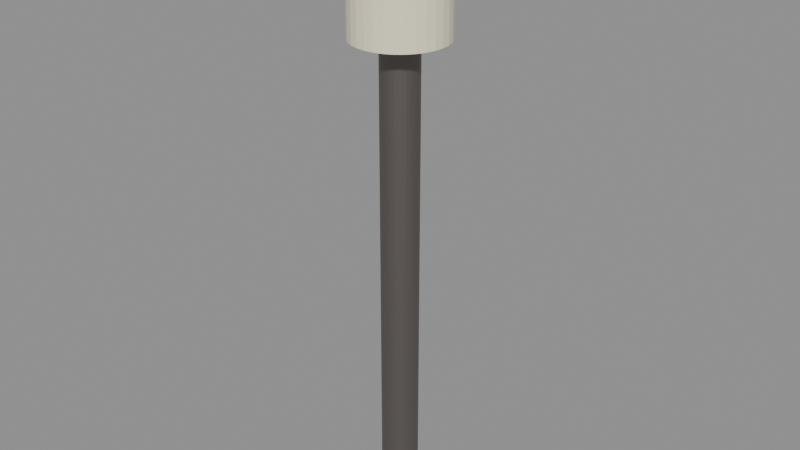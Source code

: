# Source: village_lantern.blend  (saved by Blender 4.2.68; exported with 4.5.12 LTS)
import bpy
from mathutils import Matrix  # noqa: F401  (used for matrix-valued properties, if any)

bpy.ops.wm.read_factory_settings(use_empty=True)
scene = bpy.context.scene
scene.name = 'Scene'

# ---- materials (node trees are filled in below, after node groups)
mat_m_lanterniron = bpy.data.materials.new('M_LanternIron')
mat_m_lanternglass = bpy.data.materials.new('M_LanternGlass')

# ---- material node trees
mat_m_lanterniron.use_nodes = True; mat_m_lanterniron.node_tree.nodes.clear()
_N = mat_m_lanterniron.node_tree.nodes; _L = mat_m_lanterniron.node_tree.links
n0 = _N.new('ShaderNodeBsdfPrincipled'); n0.name = 'Principled BSDF'; n0.location = (10, 300)
n0.inputs[0].default_value = (0.18, 0.16, 0.15, 1.0)
n0.inputs[1].default_value = 0.7
n1 = _N.new('ShaderNodeOutputMaterial'); n1.name = 'Material Output'; n1.location = (300, 300)
_L.new(n0.outputs[0], n1.inputs[0])
n1.is_active_output = True
mat_m_lanternglass.use_nodes = True; mat_m_lanternglass.node_tree.nodes.clear()
_N = mat_m_lanternglass.node_tree.nodes; _L = mat_m_lanternglass.node_tree.links
n0 = _N.new('ShaderNodeBsdfPrincipled'); n0.name = 'Principled BSDF'; n0.location = (10, 300)
n0.inputs[0].default_value = (0.95, 0.88, 0.65, 1.0)
n0.inputs[2].default_value = 0.2
n1 = _N.new('ShaderNodeOutputMaterial'); n1.name = 'Material Output'; n1.location = (300, 300)
_L.new(n0.outputs[0], n1.inputs[0])
n1.is_active_output = True

# ---- meshes
me_cylinder = bpy.data.meshes.new('Cylinder')
me_cylinder.from_pydata([(0.0, 0.08, -1.2), (0.0, 0.08, 1.2), (0.01561, 0.07846, -1.2), (0.01561, 0.07846, 1.2), (0.03061, 0.07391, -1.2), (0.03061, 0.07391, 1.2), (0.04445, 0.06652, -1.2), (0.04445, 0.06652, 1.2), (0.05657, 0.05657, -1.2), (0.05657, 0.05657, 1.2), (0.06652, 0.04445, -1.2), (0.06652, 0.04445, 1.2), (0.07391, 0.03061, -1.2), (0.07391, 0.03061, 1.2), (0.07846, 0.01561, -1.2), (0.07846, 0.01561, 1.2), (0.08, 0.0, -1.2), (0.08, 0.0, 1.2), (0.07846, -0.01561, -1.2), (0.07846, -0.01561, 1.2), (0.07391, -0.03061, -1.2), (0.07391, -0.03061, 1.2), (0.06652, -0.04445, -1.2), (0.06652, -0.04445, 1.2), (0.05657, -0.05657, -1.2), (0.05657, -0.05657, 1.2), (0.04445, -0.06652, -1.2), (0.04445, -0.06652, 1.2), (0.03061, -0.07391, -1.2), (0.03061, -0.07391, 1.2), (0.01561, -0.07846, -1.2), (0.01561, -0.07846, 1.2), (0.0, -0.08, -1.2), (0.0, -0.08, 1.2), (-0.01561, -0.07846, -1.2), (-0.01561, -0.07846, 1.2), (-0.03061, -0.07391, -1.2), (-0.03061, -0.07391, 1.2), (-0.04445, -0.06652, -1.2), (-0.04445, -0.06652, 1.2), (-0.05657, -0.05657, -1.2), (-0.05657, -0.05657, 1.2), (-0.06652, -0.04445, -1.2), (-0.06652, -0.04445, 1.2), (-0.07391, -0.03061, -1.2), (-0.07391, -0.03061, 1.2), (-0.07846, -0.01561, -1.2), (-0.07846, -0.01561, 1.2), (-0.08, 0.0, -1.2), (-0.08, 0.0, 1.2), (-0.07846, 0.01561, -1.2), (-0.07846, 0.01561, 1.2), (-0.07391, 0.03061, -1.2), (-0.07391, 0.03061, 1.2), (-0.06652, 0.04445, -1.2), (-0.06652, 0.04445, 1.2), (-0.05657, 0.05657, -1.2), (-0.05657, 0.05657, 1.2), (-0.04445, 0.06652, -1.2), (-0.04445, 0.06652, 1.2), (-0.03061, 0.07391, -1.2), (-0.03061, 0.07391, 1.2), (-0.01561, 0.07846, -1.2), (-0.01561, 0.07846, 1.2)], [], [(0, 1, 3, 2), (2, 3, 5, 4), (4, 5, 7, 6), (6, 7, 9, 8), (8, 9, 11, 10), (10, 11, 13, 12), (12, 13, 15, 14), (14, 15, 17, 16), (16, 17, 19, 18), (18, 19, 21, 20), (20, 21, 23, 22), (22, 23, 25, 24), (24, 25, 27, 26), (26, 27, 29, 28), (28, 29, 31, 30), (30, 31, 33, 32), (32, 33, 35, 34), (34, 35, 37, 36), (36, 37, 39, 38), (38, 39, 41, 40), (40, 41, 43, 42), (42, 43, 45, 44), (44, 45, 47, 46), (46, 47, 49, 48), (48, 49, 51, 50), (50, 51, 53, 52), (52, 53, 55, 54), (54, 55, 57, 56), (56, 57, 59, 58), (58, 59, 61, 60), (3, 1, 63, 61, 59, 57, 55, 53, 51, 49, 47, 45, 43, 41, 39, 37, 35, 33, 31, 29, 27, 25, 23, 21, 19, 17, 15, 13, 11, 9, 7, 5), (60, 61, 63, 62), (62, 63, 1, 0), (0, 2, 4, 6, 8, 10, 12, 14, 16, 18, 20, 22, 24, 26, 28, 30, 32, 34, 36, 38, 40, 42, 44, 46, 48, 50, 52, 54, 56, 58, 60, 62)])
_uv = me_cylinder.uv_layers.new(name='UVMap')
_uv.uv.foreach_set('vector', [1.0, 0.5, 1.0, 1.0, 0.9688, 1.0, 0.9688, 0.5, 0.9688, 0.5, 0.9688, 1.0, 0.9375, 1.0, 0.9375, 0.5, 0.9375, 0.5, 0.9375, 1.0, 0.9062, 1.0, 0.9062, 0.5, 0.9062, 0.5, 0.9062, 1.0, 0.875, 1.0, 0.875, 0.5, 0.875, 0.5, 0.875, 1.0, 0.8438, 1.0, 0.8438, 0.5, 0.8438, 0.5, 0.8438, 1.0, 0.8125, 1.0, 0.8125, 0.5, 0.8125, 0.5, 0.8125, 1.0, 0.7812, 1.0, 0.7812, 0.5, 0.7812, 0.5, 0.7812, 1.0, 0.75, 1.0, 0.75, 0.5, 0.75, 0.5, 0.75, 1.0, 0.7188, 1.0, 0.7188, 0.5, 0.7188, 0.5, 0.7188, 1.0, 0.6875, 1.0, 0.6875, 0.5, 0.6875, 0.5, 0.6875, 1.0, 0.6562, 1.0, 0.6562, 0.5, 0.6562, 0.5, 0.6562, 1.0, 0.625, 1.0, 0.625, 0.5, 0.625, 0.5, 0.625, 1.0, 0.5938, 1.0, 0.5938, 0.5, 0.5938, 0.5, 0.5938, 1.0, 0.5625, 1.0, 0.5625, 0.5, 0.5625, 0.5, 0.5625, 1.0, 0.5312, 1.0, 0.5312, 0.5, 0.5312, 0.5, 0.5312, 1.0, 0.5, 1.0, 0.5, 0.5, 0.5, 0.5, 0.5, 1.0, 0.4688, 1.0, 0.4688, 0.5, 0.4688, 0.5, 0.4688, 1.0, 0.4375, 1.0, 0.4375, 0.5, 0.4375, 0.5, 0.4375, 1.0, 0.4062, 1.0, 0.4062, 0.5, 0.4062, 0.5, 0.4062, 1.0, 0.375, 1.0, 0.375, 0.5, 0.375, 0.5, 0.375, 1.0, 0.3438, 1.0, 0.3438, 0.5, 0.3438, 0.5, 0.3438, 1.0, 0.3125, 1.0, 0.3125, 0.5, 0.3125, 0.5, 0.3125, 1.0, 0.2812, 1.0, 0.2812, 0.5, 0.2812, 0.5, 0.2812, 1.0, 0.25, 1.0, 0.25, 0.5, 0.25, 0.5, 0.25, 1.0, 0.2188, 1.0, 0.2188, 0.5, 0.2188, 0.5, 0.2188, 1.0, 0.1875, 1.0, 0.1875, 0.5, 0.1875, 0.5, 0.1875, 1.0, 0.1562, 1.0, 0.1562, 0.5, 0.1562, 0.5, 0.1562, 1.0, 0.125, 1.0, 0.125, 0.5, 0.125, 0.5, 0.125, 1.0, 0.09375, 1.0, 0.09375, 0.5, 0.09375, 0.5, 0.09375, 1.0, 0.0625, 1.0, 0.0625, 0.5, 0.2968, 0.4854, 0.25, 0.49, 0.2032, 0.4854, 0.1582, 0.4717, 0.1167, 0.4496, 0.08029, 0.4197, 0.05045, 0.3833, 0.02827, 0.3418, 0.01461, 0.2968, 0.01, 0.25, 0.01461, 0.2032, 0.02827, 0.1582, 0.05045, 0.1167, 0.08029, 0.08029, 0.1167, 0.05045, 0.1582, 0.02827, 0.2032, 0.01461, 0.25, 0.01, 0.2968, 0.01461, 0.3418, 0.02827, 0.3833, 0.05045, 0.4197, 0.08029, 0.4496, 0.1167, 0.4717, 0.1582, 0.4854, 0.2032, 0.49, 0.25, 0.4854, 0.2968, 0.4717, 0.3418, 0.4496, 0.3833, 0.4197, 0.4197, 0.3833, 0.4496, 0.3418, 0.4717, 0.0625, 0.5, 0.0625, 1.0, 0.03125, 1.0, 0.03125, 0.5, 0.03125, 0.5, 0.03125, 1.0, 0.0, 1.0, 0.0, 0.5, 0.75, 0.49, 0.7968, 0.4854, 0.8418, 0.4717, 0.8833, 0.4496, 0.9197, 0.4197, 0.9496, 0.3833, 0.9717, 0.3418, 0.9854, 0.2968, 0.99, 0.25, 0.9854, 0.2032, 0.9717, 0.1582, 0.9496, 0.1167, 0.9197, 0.08029, 0.8833, 0.05045, 0.8418, 0.02827, 0.7968, 0.01461, 0.75, 0.01, 0.7032, 0.01461, 0.6582, 0.02827, 0.6167, 0.05045, 0.5803, 0.08029, 0.5504, 0.1167, 0.5283, 0.1582, 0.5146, 0.2032, 0.51, 0.25, 0.5146, 0.2968, 0.5283, 0.3418, 0.5504, 0.3833, 0.5803, 0.4197, 0.6167, 0.4496, 0.6582, 0.4717, 0.7032, 0.4854])
me_cylinder.materials.append(mat_m_lanterniron)
me_cylinder.update()
me_cone = bpy.data.meshes.new('Cone')
me_cone.from_pydata([(0.0, 0.3, -0.1), (0.05853, 0.2942, -0.1), (0.1148, 0.2772, -0.1), (0.1667, 0.2494, -0.1), (0.2121, 0.2121, -0.1), (0.2494, 0.1667, -0.1), (0.2772, 0.1148, -0.1), (0.2942, 0.05853, -0.1), (0.3, 0.0, -0.1), (0.2942, -0.05853, -0.1), (0.2772, -0.1148, -0.1), (0.2494, -0.1667, -0.1), (0.2121, -0.2121, -0.1), (0.1667, -0.2494, -0.1), (0.1148, -0.2772, -0.1), (0.05853, -0.2942, -0.1), (0.0, -0.3, -0.1), (-0.05853, -0.2942, -0.1), (-0.1148, -0.2772, -0.1), (-0.1667, -0.2494, -0.1), (-0.2121, -0.2121, -0.1), (-0.2494, -0.1667, -0.1), (-0.2772, -0.1148, -0.1), (-0.2942, -0.05853, -0.1), (-0.3, 0.0, -0.1), (-0.2942, 0.05853, -0.1), (-0.2772, 0.1148, -0.1), (-0.2494, 0.1667, -0.1), (-0.2121, 0.2121, -0.1), (-0.1667, 0.2494, -0.1), (-0.1148, 0.2772, -0.1), (-0.05853, 0.2942, -0.1), (0.0, 0.0, 0.1)], [], [(0, 32, 1), (1, 32, 2), (2, 32, 3), (3, 32, 4), (4, 32, 5), (5, 32, 6), (6, 32, 7), (7, 32, 8), (8, 32, 9), (9, 32, 10), (10, 32, 11), (11, 32, 12), (12, 32, 13), (13, 32, 14), (14, 32, 15), (15, 32, 16), (16, 32, 17), (17, 32, 18), (18, 32, 19), (19, 32, 20), (20, 32, 21), (21, 32, 22), (22, 32, 23), (23, 32, 24), (24, 32, 25), (25, 32, 26), (26, 32, 27), (27, 32, 28), (28, 32, 29), (29, 32, 30), (0, 1, 2, 3, 4, 5, 6, 7, 8, 9, 10, 11, 12, 13, 14, 15, 16, 17, 18, 19, 20, 21, 22, 23, 24, 25, 26, 27, 28, 29, 30, 31), (30, 32, 31), (31, 32, 0)])
_uv = me_cone.uv_layers.new(name='UVMap')
_uv.uv.foreach_set('vector', [0.25, 0.49, 0.25, 0.25, 0.2968, 0.4854, 0.2968, 0.4854, 0.25, 0.25, 0.3418, 0.4717, 0.3418, 0.4717, 0.25, 0.25, 0.3833, 0.4496, 0.3833, 0.4496, 0.25, 0.25, 0.4197, 0.4197, 0.4197, 0.4197, 0.25, 0.25, 0.4496, 0.3833, 0.4496, 0.3833, 0.25, 0.25, 0.4717, 0.3418, 0.4717, 0.3418, 0.25, 0.25, 0.4854, 0.2968, 0.4854, 0.2968, 0.25, 0.25, 0.49, 0.25, 0.49, 0.25, 0.25, 0.25, 0.4854, 0.2032, 0.4854, 0.2032, 0.25, 0.25, 0.4717, 0.1582, 0.4717, 0.1582, 0.25, 0.25, 0.4496, 0.1167, 0.4496, 0.1167, 0.25, 0.25, 0.4197, 0.08029, 0.4197, 0.08029, 0.25, 0.25, 0.3833, 0.05045, 0.3833, 0.05045, 0.25, 0.25, 0.3418, 0.02827, 0.3418, 0.02827, 0.25, 0.25, 0.2968, 0.01461, 0.2968, 0.01461, 0.25, 0.25, 0.25, 0.01, 0.25, 0.01, 0.25, 0.25, 0.2032, 0.01461, 0.2032, 0.01461, 0.25, 0.25, 0.1582, 0.02827, 0.1582, 0.02827, 0.25, 0.25, 0.1167, 0.05045, 0.1167, 0.05045, 0.25, 0.25, 0.08029, 0.08029, 0.08029, 0.08029, 0.25, 0.25, 0.05045, 0.1167, 0.05045, 0.1167, 0.25, 0.25, 0.02827, 0.1582, 0.02827, 0.1582, 0.25, 0.25, 0.01461, 0.2032, 0.01461, 0.2032, 0.25, 0.25, 0.01, 0.25, 0.01, 0.25, 0.25, 0.25, 0.01461, 0.2968, 0.01461, 0.2968, 0.25, 0.25, 0.02827, 0.3418, 0.02827, 0.3418, 0.25, 0.25, 0.05045, 0.3833, 0.05045, 0.3833, 0.25, 0.25, 0.08029, 0.4197, 0.08029, 0.4197, 0.25, 0.25, 0.1167, 0.4496, 0.1167, 0.4496, 0.25, 0.25, 0.1582, 0.4717, 0.75, 0.49, 0.7968, 0.4854, 0.8418, 0.4717, 0.8833, 0.4496, 0.9197, 0.4197, 0.9496, 0.3833, 0.9717, 0.3418, 0.9854, 0.2968, 0.99, 0.25, 0.9854, 0.2032, 0.9717, 0.1582, 0.9496, 0.1167, 0.9197, 0.08029, 0.8833, 0.05045, 0.8418, 0.02827, 0.7968, 0.01461, 0.75, 0.01, 0.7032, 0.01461, 0.6582, 0.02827, 0.6167, 0.05045, 0.5803, 0.08029, 0.5504, 0.1167, 0.5283, 0.1582, 0.5146, 0.2032, 0.51, 0.25, 0.5146, 0.2968, 0.5283, 0.3418, 0.5504, 0.3833, 0.5803, 0.4197, 0.6167, 0.4496, 0.6582, 0.4717, 0.7032, 0.4854, 0.1582, 0.4717, 0.25, 0.25, 0.2032, 0.4854, 0.2032, 0.4854, 0.25, 0.25, 0.25, 0.49])
me_cone.materials.append(mat_m_lanterniron)
me_cone.update()
me_cylinder_001 = bpy.data.meshes.new('Cylinder.001')
me_cylinder_001.from_pydata([(0.0, 0.2, -0.175), (0.0, 0.2, 0.175), (0.03902, 0.1962, -0.175), (0.03902, 0.1962, 0.175), (0.07654, 0.1848, -0.175), (0.07654, 0.1848, 0.175), (0.1111, 0.1663, -0.175), (0.1111, 0.1663, 0.175), (0.1414, 0.1414, -0.175), (0.1414, 0.1414, 0.175), (0.1663, 0.1111, -0.175), (0.1663, 0.1111, 0.175), (0.1848, 0.07654, -0.175), (0.1848, 0.07654, 0.175), (0.1962, 0.03902, -0.175), (0.1962, 0.03902, 0.175), (0.2, 0.0, -0.175), (0.2, 0.0, 0.175), (0.1962, -0.03902, -0.175), (0.1962, -0.03902, 0.175), (0.1848, -0.07654, -0.175), (0.1848, -0.07654, 0.175), (0.1663, -0.1111, -0.175), (0.1663, -0.1111, 0.175), (0.1414, -0.1414, -0.175), (0.1414, -0.1414, 0.175), (0.1111, -0.1663, -0.175), (0.1111, -0.1663, 0.175), (0.07654, -0.1848, -0.175), (0.07654, -0.1848, 0.175), (0.03902, -0.1962, -0.175), (0.03902, -0.1962, 0.175), (0.0, -0.2, -0.175), (0.0, -0.2, 0.175), (-0.03902, -0.1962, -0.175), (-0.03902, -0.1962, 0.175), (-0.07654, -0.1848, -0.175), (-0.07654, -0.1848, 0.175), (-0.1111, -0.1663, -0.175), (-0.1111, -0.1663, 0.175), (-0.1414, -0.1414, -0.175), (-0.1414, -0.1414, 0.175), (-0.1663, -0.1111, -0.175), (-0.1663, -0.1111, 0.175), (-0.1848, -0.07654, -0.175), (-0.1848, -0.07654, 0.175), (-0.1962, -0.03902, -0.175), (-0.1962, -0.03902, 0.175), (-0.2, 0.0, -0.175), (-0.2, 0.0, 0.175), (-0.1962, 0.03902, -0.175), (-0.1962, 0.03902, 0.175), (-0.1848, 0.07654, -0.175), (-0.1848, 0.07654, 0.175), (-0.1663, 0.1111, -0.175), (-0.1663, 0.1111, 0.175), (-0.1414, 0.1414, -0.175), (-0.1414, 0.1414, 0.175), (-0.1111, 0.1663, -0.175), (-0.1111, 0.1663, 0.175), (-0.07654, 0.1848, -0.175), (-0.07654, 0.1848, 0.175), (-0.03902, 0.1962, -0.175), (-0.03902, 0.1962, 0.175)], [], [(0, 1, 3, 2), (2, 3, 5, 4), (4, 5, 7, 6), (6, 7, 9, 8), (8, 9, 11, 10), (10, 11, 13, 12), (12, 13, 15, 14), (14, 15, 17, 16), (16, 17, 19, 18), (18, 19, 21, 20), (20, 21, 23, 22), (22, 23, 25, 24), (24, 25, 27, 26), (26, 27, 29, 28), (28, 29, 31, 30), (30, 31, 33, 32), (32, 33, 35, 34), (34, 35, 37, 36), (36, 37, 39, 38), (38, 39, 41, 40), (40, 41, 43, 42), (42, 43, 45, 44), (44, 45, 47, 46), (46, 47, 49, 48), (48, 49, 51, 50), (50, 51, 53, 52), (52, 53, 55, 54), (54, 55, 57, 56), (56, 57, 59, 58), (58, 59, 61, 60), (3, 1, 63, 61, 59, 57, 55, 53, 51, 49, 47, 45, 43, 41, 39, 37, 35, 33, 31, 29, 27, 25, 23, 21, 19, 17, 15, 13, 11, 9, 7, 5), (60, 61, 63, 62), (62, 63, 1, 0), (0, 2, 4, 6, 8, 10, 12, 14, 16, 18, 20, 22, 24, 26, 28, 30, 32, 34, 36, 38, 40, 42, 44, 46, 48, 50, 52, 54, 56, 58, 60, 62)])
_uv = me_cylinder_001.uv_layers.new(name='UVMap')
_uv.uv.foreach_set('vector', [1.0, 0.5, 1.0, 1.0, 0.9688, 1.0, 0.9688, 0.5, 0.9688, 0.5, 0.9688, 1.0, 0.9375, 1.0, 0.9375, 0.5, 0.9375, 0.5, 0.9375, 1.0, 0.9062, 1.0, 0.9062, 0.5, 0.9062, 0.5, 0.9062, 1.0, 0.875, 1.0, 0.875, 0.5, 0.875, 0.5, 0.875, 1.0, 0.8438, 1.0, 0.8438, 0.5, 0.8438, 0.5, 0.8438, 1.0, 0.8125, 1.0, 0.8125, 0.5, 0.8125, 0.5, 0.8125, 1.0, 0.7812, 1.0, 0.7812, 0.5, 0.7812, 0.5, 0.7812, 1.0, 0.75, 1.0, 0.75, 0.5, 0.75, 0.5, 0.75, 1.0, 0.7188, 1.0, 0.7188, 0.5, 0.7188, 0.5, 0.7188, 1.0, 0.6875, 1.0, 0.6875, 0.5, 0.6875, 0.5, 0.6875, 1.0, 0.6562, 1.0, 0.6562, 0.5, 0.6562, 0.5, 0.6562, 1.0, 0.625, 1.0, 0.625, 0.5, 0.625, 0.5, 0.625, 1.0, 0.5938, 1.0, 0.5938, 0.5, 0.5938, 0.5, 0.5938, 1.0, 0.5625, 1.0, 0.5625, 0.5, 0.5625, 0.5, 0.5625, 1.0, 0.5312, 1.0, 0.5312, 0.5, 0.5312, 0.5, 0.5312, 1.0, 0.5, 1.0, 0.5, 0.5, 0.5, 0.5, 0.5, 1.0, 0.4688, 1.0, 0.4688, 0.5, 0.4688, 0.5, 0.4688, 1.0, 0.4375, 1.0, 0.4375, 0.5, 0.4375, 0.5, 0.4375, 1.0, 0.4062, 1.0, 0.4062, 0.5, 0.4062, 0.5, 0.4062, 1.0, 0.375, 1.0, 0.375, 0.5, 0.375, 0.5, 0.375, 1.0, 0.3438, 1.0, 0.3438, 0.5, 0.3438, 0.5, 0.3438, 1.0, 0.3125, 1.0, 0.3125, 0.5, 0.3125, 0.5, 0.3125, 1.0, 0.2812, 1.0, 0.2812, 0.5, 0.2812, 0.5, 0.2812, 1.0, 0.25, 1.0, 0.25, 0.5, 0.25, 0.5, 0.25, 1.0, 0.2188, 1.0, 0.2188, 0.5, 0.2188, 0.5, 0.2188, 1.0, 0.1875, 1.0, 0.1875, 0.5, 0.1875, 0.5, 0.1875, 1.0, 0.1562, 1.0, 0.1562, 0.5, 0.1562, 0.5, 0.1562, 1.0, 0.125, 1.0, 0.125, 0.5, 0.125, 0.5, 0.125, 1.0, 0.09375, 1.0, 0.09375, 0.5, 0.09375, 0.5, 0.09375, 1.0, 0.0625, 1.0, 0.0625, 0.5, 0.2968, 0.4854, 0.25, 0.49, 0.2032, 0.4854, 0.1582, 0.4717, 0.1167, 0.4496, 0.08029, 0.4197, 0.05045, 0.3833, 0.02827, 0.3418, 0.01461, 0.2968, 0.01, 0.25, 0.01461, 0.2032, 0.02827, 0.1582, 0.05045, 0.1167, 0.08029, 0.08029, 0.1167, 0.05045, 0.1582, 0.02827, 0.2032, 0.01461, 0.25, 0.01, 0.2968, 0.01461, 0.3418, 0.02827, 0.3833, 0.05045, 0.4197, 0.08029, 0.4496, 0.1167, 0.4717, 0.1582, 0.4854, 0.2032, 0.49, 0.25, 0.4854, 0.2968, 0.4717, 0.3418, 0.4496, 0.3833, 0.4197, 0.4197, 0.3833, 0.4496, 0.3418, 0.4717, 0.0625, 0.5, 0.0625, 1.0, 0.03125, 1.0, 0.03125, 0.5, 0.03125, 0.5, 0.03125, 1.0, 0.0, 1.0, 0.0, 0.5, 0.75, 0.49, 0.7968, 0.4854, 0.8418, 0.4717, 0.8833, 0.4496, 0.9197, 0.4197, 0.9496, 0.3833, 0.9717, 0.3418, 0.9854, 0.2968, 0.99, 0.25, 0.9854, 0.2032, 0.9717, 0.1582, 0.9496, 0.1167, 0.9197, 0.08029, 0.8833, 0.05045, 0.8418, 0.02827, 0.7968, 0.01461, 0.75, 0.01, 0.7032, 0.01461, 0.6582, 0.02827, 0.6167, 0.05045, 0.5803, 0.08029, 0.5504, 0.1167, 0.5283, 0.1582, 0.5146, 0.2032, 0.51, 0.25, 0.5146, 0.2968, 0.5283, 0.3418, 0.5504, 0.3833, 0.5803, 0.4197, 0.6167, 0.4496, 0.6582, 0.4717, 0.7032, 0.4854])
me_cylinder_001.materials.append(mat_m_lanternglass)
me_cylinder_001.update()

# ---- objects
ob_cylinder = bpy.data.objects.new('Cylinder', me_cylinder)
ob_cone = bpy.data.objects.new('Cone', me_cone)
ob_cylinder_001 = bpy.data.objects.new('Cylinder.001', me_cylinder_001)

# ---- transforms, parenting, visibility, modifiers, constraints
ob_cylinder.location = (0.0, 0.0, 1.2)
ob_cone.location = (0.0, 0.0, 2.5)
ob_cylinder_001.location = (0.0, 0.0, 2.25)

# ---- collection membership
scene.collection.objects.link(ob_cylinder)
scene.collection.objects.link(ob_cone)
scene.collection.objects.link(ob_cylinder_001)

# ---- scene / render settings (as saved in the file)
scene.frame_start = 1; scene.frame_end = 250; scene.frame_set(1)
scene.render.engine = 'BLENDER_EEVEE_NEXT'
bpy.context.view_layer.update()

# ---- added for rendering (the .blend has no active camera and no usable light): camera, sun + grey world if the file has none
cam_auto = bpy.data.cameras.new('AutoCamera')
cam_auto.lens = 50.0
cam_auto.sensor_width = 36.0
cam_auto.clip_end = 1000.0
ob_auto_camera = bpy.data.objects.new('AutoCamera', cam_auto)
scene.collection.objects.link(ob_auto_camera)
ob_auto_camera.location = (2.53045, -3.03654, 3.32436)
ob_auto_camera.rotation_euler = (1.09748, -7.21219e-08, 0.694738)
scene.camera = ob_auto_camera
light_auto_sun = bpy.data.lights.new('AutoSun', 'SUN')
light_auto_sun.energy = 3.0
light_auto_sun.angle = 0.0523599
ob_auto_sun = bpy.data.objects.new('AutoSun', light_auto_sun)
scene.collection.objects.link(ob_auto_sun)
ob_auto_sun.rotation_euler = (0.872665, 0.174533, 0.523599)
if scene.world is None:
    world_auto = bpy.data.worlds.new('AutoWorld')
    world_auto.color = (0.3, 0.3, 0.3)
    scene.world = world_auto
bpy.context.view_layer.update()
